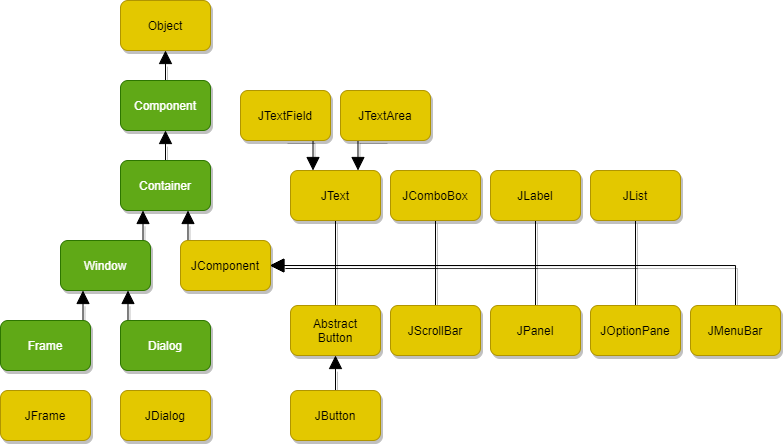

The diagram above was exported from draw.io. Its source (the exported page's mxGraphModel, read from the mxfile embedded in the PNG):
<mxGraphModel dx="1702" dy="753" grid="1" gridSize="10" guides="1" tooltips="1" connect="1" arrows="1" fold="1" page="1" pageScale="1" pageWidth="850" pageHeight="1100" math="0" shadow="0">
  <root>
    <mxCell id="0" />
    <mxCell id="1" parent="0" />
    <mxCell id="2" value="Object" style="rounded=1;whiteSpace=wrap;html=1;fillColor=#e3c800;strokeColor=#B09500;fontColor=#000000;shadow=1;" vertex="1" parent="1">
      <mxGeometry x="140" y="45" width="90" height="50" as="geometry" />
    </mxCell>
    <mxCell id="23" style="edgeStyle=orthogonalEdgeStyle;rounded=0;orthogonalLoop=1;jettySize=auto;html=1;exitX=0.5;exitY=0;exitDx=0;exitDy=0;entryX=0.5;entryY=1;entryDx=0;entryDy=0;endArrow=block;endFill=1;endSize=11;shadow=1;" edge="1" parent="1" source="3" target="2">
      <mxGeometry relative="1" as="geometry" />
    </mxCell>
    <mxCell id="3" value="Component" style="rounded=1;whiteSpace=wrap;html=1;fillColor=#60a917;strokeColor=#2D7600;fontColor=#ffffff;shadow=1;" vertex="1" parent="1">
      <mxGeometry x="140" y="125" width="90" height="50" as="geometry" />
    </mxCell>
    <mxCell id="24" style="edgeStyle=orthogonalEdgeStyle;rounded=0;orthogonalLoop=1;jettySize=auto;html=1;exitX=0.5;exitY=0;exitDx=0;exitDy=0;entryX=0.5;entryY=1;entryDx=0;entryDy=0;endArrow=block;endFill=1;endSize=11;shadow=1;" edge="1" parent="1" source="4" target="3">
      <mxGeometry relative="1" as="geometry" />
    </mxCell>
    <mxCell id="4" value="Container" style="rounded=1;whiteSpace=wrap;html=1;fillColor=#60a917;strokeColor=#2D7600;fontColor=#ffffff;shadow=1;" vertex="1" parent="1">
      <mxGeometry x="140" y="205" width="90" height="50" as="geometry" />
    </mxCell>
    <mxCell id="25" style="edgeStyle=orthogonalEdgeStyle;rounded=0;orthogonalLoop=1;jettySize=auto;html=1;exitX=0.5;exitY=0;exitDx=0;exitDy=0;entryX=0.75;entryY=1;entryDx=0;entryDy=0;endArrow=block;endFill=1;endSize=11;shadow=1;" edge="1" parent="1" source="5" target="4">
      <mxGeometry relative="1" as="geometry" />
    </mxCell>
    <mxCell id="5" value="JComponent" style="rounded=1;whiteSpace=wrap;html=1;fillColor=#e3c800;strokeColor=#B09500;fontColor=#000000;shadow=1;" vertex="1" parent="1">
      <mxGeometry x="200" y="285" width="90" height="50" as="geometry" />
    </mxCell>
    <mxCell id="26" style="edgeStyle=orthogonalEdgeStyle;rounded=0;orthogonalLoop=1;jettySize=auto;html=1;exitX=0.5;exitY=0;exitDx=0;exitDy=0;entryX=0.25;entryY=1;entryDx=0;entryDy=0;endArrow=block;endFill=1;endSize=11;shadow=1;" edge="1" parent="1" source="6" target="4">
      <mxGeometry relative="1" as="geometry" />
    </mxCell>
    <mxCell id="6" value="Window" style="rounded=1;whiteSpace=wrap;html=1;fillColor=#60a917;strokeColor=#2D7600;fontColor=#ffffff;shadow=1;" vertex="1" parent="1">
      <mxGeometry x="80" y="285" width="90" height="50" as="geometry" />
    </mxCell>
    <mxCell id="27" style="edgeStyle=orthogonalEdgeStyle;rounded=0;orthogonalLoop=1;jettySize=auto;html=1;exitX=0.5;exitY=0;exitDx=0;exitDy=0;entryX=0.25;entryY=1;entryDx=0;entryDy=0;endArrow=block;endFill=1;endSize=11;shadow=1;" edge="1" parent="1" source="7" target="6">
      <mxGeometry relative="1" as="geometry" />
    </mxCell>
    <mxCell id="7" value="Frame" style="rounded=1;whiteSpace=wrap;html=1;fillColor=#60a917;strokeColor=#2D7600;fontColor=#ffffff;shadow=1;" vertex="1" parent="1">
      <mxGeometry x="20" y="365" width="90" height="50" as="geometry" />
    </mxCell>
    <mxCell id="28" style="edgeStyle=orthogonalEdgeStyle;rounded=0;orthogonalLoop=1;jettySize=auto;html=1;exitX=0.5;exitY=0;exitDx=0;exitDy=0;entryX=0.75;entryY=1;entryDx=0;entryDy=0;endArrow=block;endFill=1;endSize=11;shadow=1;" edge="1" parent="1" source="8" target="6">
      <mxGeometry relative="1" as="geometry" />
    </mxCell>
    <mxCell id="8" value="Dialog" style="rounded=1;whiteSpace=wrap;html=1;fillColor=#60a917;strokeColor=#2D7600;fontColor=#ffffff;shadow=1;" vertex="1" parent="1">
      <mxGeometry x="140" y="365" width="90" height="50" as="geometry" />
    </mxCell>
    <mxCell id="9" value="JFrame" style="rounded=1;whiteSpace=wrap;html=1;fillColor=#e3c800;strokeColor=#B09500;fontColor=#000000;shadow=1;" vertex="1" parent="1">
      <mxGeometry x="20" y="435" width="90" height="50" as="geometry" />
    </mxCell>
    <mxCell id="10" value="JDialog" style="rounded=1;whiteSpace=wrap;html=1;fillColor=#e3c800;strokeColor=#B09500;fontColor=#000000;shadow=1;" vertex="1" parent="1">
      <mxGeometry x="140" y="435" width="90" height="50" as="geometry" />
    </mxCell>
    <mxCell id="29" style="edgeStyle=orthogonalEdgeStyle;rounded=0;orthogonalLoop=1;jettySize=auto;html=1;exitX=0.5;exitY=1;exitDx=0;exitDy=0;entryX=1;entryY=0.5;entryDx=0;entryDy=0;endArrow=block;endFill=1;endSize=11;shadow=1;" edge="1" parent="1" source="11" target="5">
      <mxGeometry relative="1" as="geometry" />
    </mxCell>
    <mxCell id="11" value="JText" style="rounded=1;whiteSpace=wrap;html=1;fillColor=#e3c800;strokeColor=#B09500;fontColor=#000000;shadow=1;" vertex="1" parent="1">
      <mxGeometry x="310" y="215" width="90" height="50" as="geometry" />
    </mxCell>
    <mxCell id="30" style="edgeStyle=orthogonalEdgeStyle;rounded=0;orthogonalLoop=1;jettySize=auto;html=1;exitX=0.5;exitY=1;exitDx=0;exitDy=0;entryX=1;entryY=0.5;entryDx=0;entryDy=0;endArrow=block;endFill=1;endSize=11;shadow=1;" edge="1" parent="1" source="12" target="5">
      <mxGeometry relative="1" as="geometry" />
    </mxCell>
    <mxCell id="12" value="JComboBox" style="rounded=1;whiteSpace=wrap;html=1;fillColor=#e3c800;strokeColor=#B09500;fontColor=#000000;shadow=1;" vertex="1" parent="1">
      <mxGeometry x="410" y="215" width="90" height="50" as="geometry" />
    </mxCell>
    <mxCell id="31" style="edgeStyle=orthogonalEdgeStyle;rounded=0;orthogonalLoop=1;jettySize=auto;html=1;exitX=0.5;exitY=1;exitDx=0;exitDy=0;entryX=1;entryY=0.5;entryDx=0;entryDy=0;endArrow=block;endFill=1;endSize=11;shadow=1;" edge="1" parent="1" source="13" target="5">
      <mxGeometry relative="1" as="geometry" />
    </mxCell>
    <mxCell id="13" value="JLabel" style="rounded=1;whiteSpace=wrap;html=1;fillColor=#e3c800;strokeColor=#B09500;fontColor=#000000;shadow=1;" vertex="1" parent="1">
      <mxGeometry x="510" y="215" width="90" height="50" as="geometry" />
    </mxCell>
    <mxCell id="32" style="edgeStyle=orthogonalEdgeStyle;rounded=0;orthogonalLoop=1;jettySize=auto;html=1;exitX=0.5;exitY=1;exitDx=0;exitDy=0;endArrow=block;endFill=1;endSize=11;entryX=1;entryY=0.5;entryDx=0;entryDy=0;shadow=1;" edge="1" parent="1" source="14" target="5">
      <mxGeometry relative="1" as="geometry">
        <mxPoint x="320" y="345" as="targetPoint" />
      </mxGeometry>
    </mxCell>
    <mxCell id="14" value="JList" style="rounded=1;whiteSpace=wrap;html=1;fillColor=#e3c800;strokeColor=#B09500;fontColor=#000000;shadow=1;" vertex="1" parent="1">
      <mxGeometry x="610" y="215" width="90" height="50" as="geometry" />
    </mxCell>
    <mxCell id="33" style="edgeStyle=orthogonalEdgeStyle;rounded=0;orthogonalLoop=1;jettySize=auto;html=1;exitX=0.5;exitY=0;exitDx=0;exitDy=0;entryX=1;entryY=0.5;entryDx=0;entryDy=0;endArrow=block;endFill=1;endSize=11;shadow=1;" edge="1" parent="1" source="15" target="5">
      <mxGeometry relative="1" as="geometry" />
    </mxCell>
    <mxCell id="15" value="JMenuBar" style="rounded=1;whiteSpace=wrap;html=1;fillColor=#e3c800;strokeColor=#B09500;fontColor=#000000;shadow=1;" vertex="1" parent="1">
      <mxGeometry x="710" y="350" width="90" height="50" as="geometry" />
    </mxCell>
    <mxCell id="34" style="edgeStyle=orthogonalEdgeStyle;rounded=0;orthogonalLoop=1;jettySize=auto;html=1;exitX=0.5;exitY=0;exitDx=0;exitDy=0;entryX=1;entryY=0.5;entryDx=0;entryDy=0;endArrow=block;endFill=1;endSize=11;shadow=1;" edge="1" parent="1" source="16" target="5">
      <mxGeometry relative="1" as="geometry" />
    </mxCell>
    <mxCell id="16" value="JOptionPane" style="rounded=1;whiteSpace=wrap;html=1;fillColor=#e3c800;strokeColor=#B09500;fontColor=#000000;shadow=1;" vertex="1" parent="1">
      <mxGeometry x="610" y="350" width="90" height="50" as="geometry" />
    </mxCell>
    <mxCell id="35" style="edgeStyle=orthogonalEdgeStyle;rounded=0;orthogonalLoop=1;jettySize=auto;html=1;exitX=0.5;exitY=0;exitDx=0;exitDy=0;entryX=1;entryY=0.5;entryDx=0;entryDy=0;endArrow=block;endFill=1;endSize=11;shadow=1;" edge="1" parent="1" source="17" target="5">
      <mxGeometry relative="1" as="geometry" />
    </mxCell>
    <mxCell id="17" value="JPanel" style="rounded=1;whiteSpace=wrap;html=1;fillColor=#e3c800;strokeColor=#B09500;fontColor=#000000;shadow=1;" vertex="1" parent="1">
      <mxGeometry x="510" y="350" width="90" height="50" as="geometry" />
    </mxCell>
    <mxCell id="36" style="edgeStyle=orthogonalEdgeStyle;rounded=0;orthogonalLoop=1;jettySize=auto;html=1;exitX=0.5;exitY=0;exitDx=0;exitDy=0;endArrow=block;endFill=1;endSize=11;entryX=1;entryY=0.5;entryDx=0;entryDy=0;shadow=1;" edge="1" parent="1" source="18" target="5">
      <mxGeometry relative="1" as="geometry">
        <mxPoint x="310" y="345" as="targetPoint" />
      </mxGeometry>
    </mxCell>
    <mxCell id="18" value="JScrollBar" style="rounded=1;whiteSpace=wrap;html=1;fillColor=#e3c800;strokeColor=#B09500;fontColor=#000000;shadow=1;" vertex="1" parent="1">
      <mxGeometry x="410" y="350" width="90" height="50" as="geometry" />
    </mxCell>
    <mxCell id="37" style="edgeStyle=orthogonalEdgeStyle;rounded=0;orthogonalLoop=1;jettySize=auto;html=1;exitX=0.5;exitY=0;exitDx=0;exitDy=0;entryX=1;entryY=0.5;entryDx=0;entryDy=0;endArrow=block;endFill=1;endSize=11;shadow=1;" edge="1" parent="1" source="19" target="5">
      <mxGeometry relative="1" as="geometry" />
    </mxCell>
    <mxCell id="19" value="Abstract&lt;br&gt;Button" style="rounded=1;whiteSpace=wrap;html=1;fillColor=#e3c800;strokeColor=#B09500;fontColor=#000000;shadow=1;" vertex="1" parent="1">
      <mxGeometry x="310" y="350" width="90" height="50" as="geometry" />
    </mxCell>
    <mxCell id="41" style="edgeStyle=orthogonalEdgeStyle;rounded=0;orthogonalLoop=1;jettySize=auto;html=1;exitX=0.5;exitY=1;exitDx=0;exitDy=0;entryX=0.25;entryY=0;entryDx=0;entryDy=0;endArrow=block;endFill=1;endSize=11;shadow=1;" edge="1" parent="1" source="20" target="11">
      <mxGeometry relative="1" as="geometry" />
    </mxCell>
    <mxCell id="20" value="JTextField" style="rounded=1;whiteSpace=wrap;html=1;fillColor=#e3c800;strokeColor=#B09500;fontColor=#000000;shadow=1;" vertex="1" parent="1">
      <mxGeometry x="260" y="135" width="90" height="50" as="geometry" />
    </mxCell>
    <mxCell id="42" style="edgeStyle=orthogonalEdgeStyle;rounded=0;orthogonalLoop=1;jettySize=auto;html=1;exitX=0.5;exitY=1;exitDx=0;exitDy=0;entryX=0.75;entryY=0;entryDx=0;entryDy=0;endArrow=block;endFill=1;endSize=11;shadow=1;" edge="1" parent="1" source="21" target="11">
      <mxGeometry relative="1" as="geometry" />
    </mxCell>
    <mxCell id="21" value="JTextArea" style="rounded=1;whiteSpace=wrap;html=1;fillColor=#e3c800;strokeColor=#B09500;fontColor=#000000;shadow=1;" vertex="1" parent="1">
      <mxGeometry x="360" y="135" width="90" height="50" as="geometry" />
    </mxCell>
    <mxCell id="38" style="edgeStyle=orthogonalEdgeStyle;rounded=0;orthogonalLoop=1;jettySize=auto;html=1;exitX=0.5;exitY=0;exitDx=0;exitDy=0;entryX=0.5;entryY=1;entryDx=0;entryDy=0;endArrow=block;endFill=1;endSize=11;shadow=1;" edge="1" parent="1" source="22" target="19">
      <mxGeometry relative="1" as="geometry" />
    </mxCell>
    <mxCell id="22" value="JButton" style="rounded=1;whiteSpace=wrap;html=1;fillColor=#e3c800;strokeColor=#B09500;fontColor=#000000;shadow=1;" vertex="1" parent="1">
      <mxGeometry x="310" y="435" width="90" height="50" as="geometry" />
    </mxCell>
  </root>
</mxGraphModel>